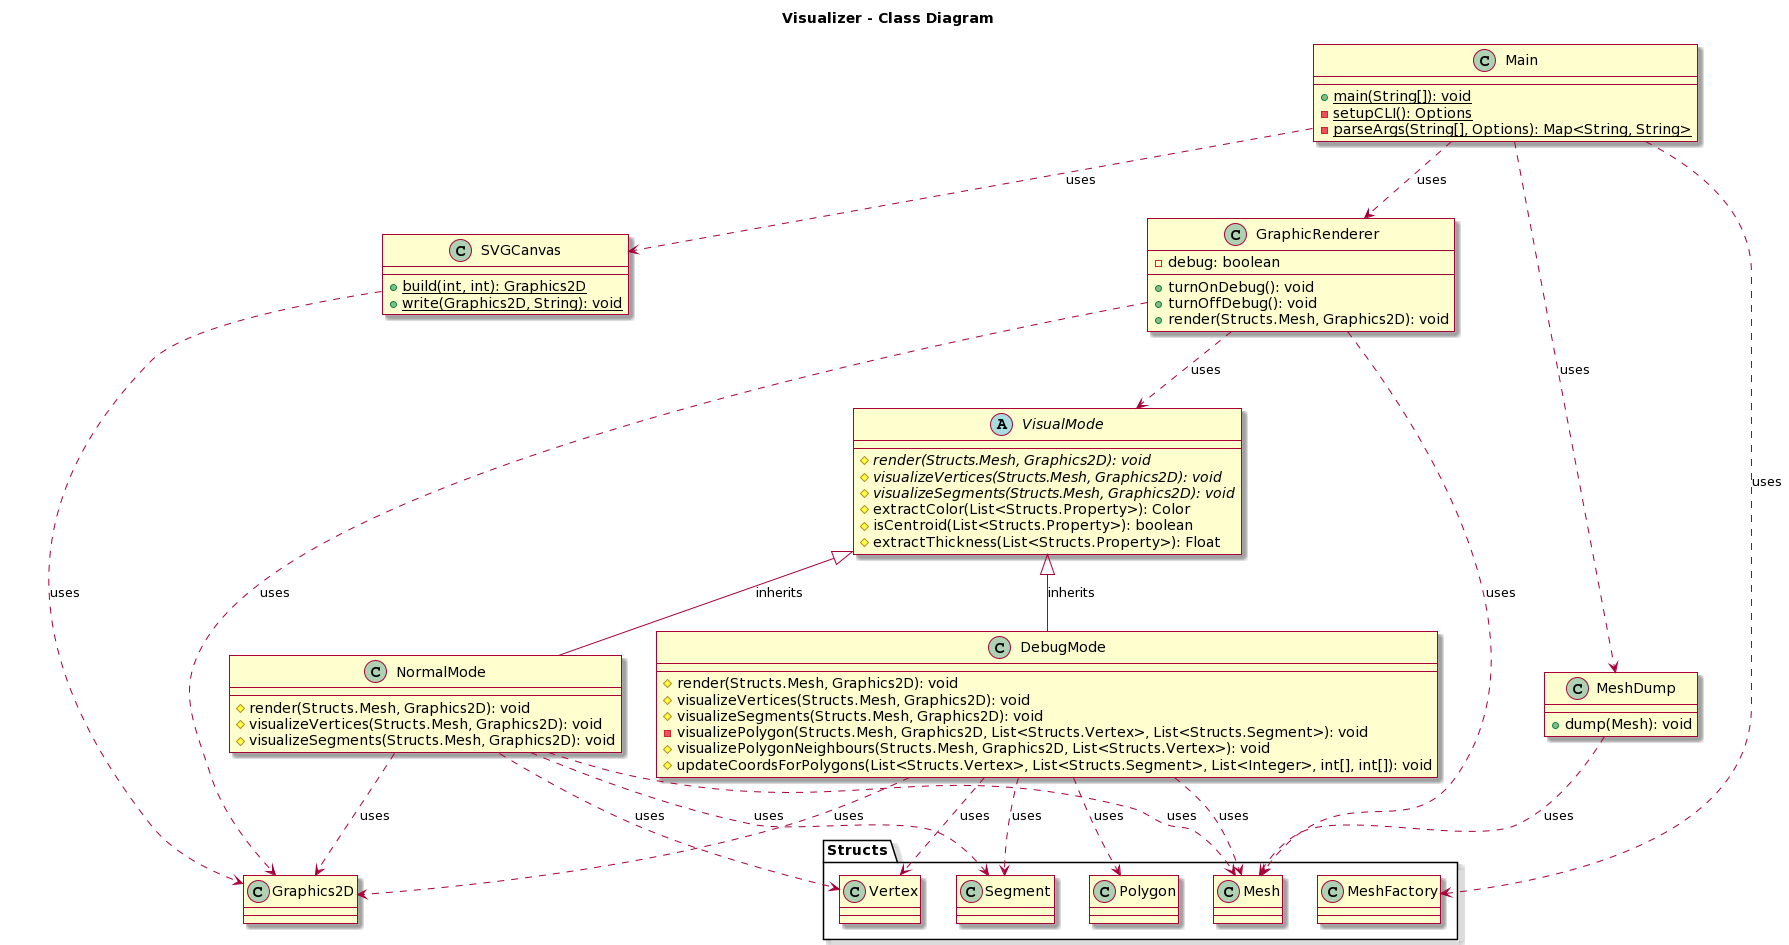

The diagram above was rendered by PlantUML. Its source (embedded in the PNG):
@startuml
skin rose

title Visualizer - Class Diagram

class Main {
  +{static}main(String[]): void
  -{static}setupCLI(): Options
  -{static}parseArgs(String[], Options): Map<String, String>
}
class GraphicRenderer {
  -debug: boolean
  +turnOnDebug(): void
  +turnOffDebug(): void
  +render(Structs.Mesh, Graphics2D): void
}
abstract class VisualMode {
  #{abstract}render(Structs.Mesh, Graphics2D): void
  #{abstract}visualizeVertices(Structs.Mesh, Graphics2D): void
  #{abstract}visualizeSegments(Structs.Mesh, Graphics2D): void
  #extractColor(List<Structs.Property>): Color
  #isCentroid(List<Structs.Property>): boolean
  #extractThickness(List<Structs.Property>): Float
}

class DebugMode {
  #render(Structs.Mesh, Graphics2D): void
  #visualizeVertices(Structs.Mesh, Graphics2D): void
  #visualizeSegments(Structs.Mesh, Graphics2D): void
  -visualizePolygon(Structs.Mesh, Graphics2D, List<Structs.Vertex>, List<Structs.Segment>): void
  #visualizePolygonNeighbours(Structs.Mesh, Graphics2D, List<Structs.Vertex>): void
  #updateCoordsForPolygons(List<Structs.Vertex>, List<Structs.Segment>, List<Integer>, int[], int[]): void
}

class NormalMode {
  #render(Structs.Mesh, Graphics2D): void
  #visualizeVertices(Structs.Mesh, Graphics2D): void
  #visualizeSegments(Structs.Mesh, Graphics2D): void
}

class SVGCanvas {
  +{static}build(int, int): Graphics2D
  +{static}write(Graphics2D, String): void
}

class MeshDump {
  +dump(Mesh): void
}

Main ..> GraphicRenderer: "uses"
Main ..> Structs.MeshFactory: "uses"
Main ..> SVGCanvas: "uses"
Main ..> MeshDump: "uses"

GraphicRenderer ..> Structs.Mesh: "uses"
GraphicRenderer ..> Graphics2D: "uses"
GraphicRenderer ..> VisualMode: "uses"

VisualMode <|-- DebugMode: "inherits"
VisualMode <|-- NormalMode: "inherits"

DebugMode ..> Structs.Mesh: "uses"
DebugMode ..> Graphics2D: "uses"
DebugMode ..> Structs.Vertex: "uses"
DebugMode ..> Structs.Segment: "uses"
DebugMode ..> Structs.Polygon: "uses"

NormalMode ..> Structs.Mesh: "uses"
NormalMode ..> Graphics2D: "uses"
NormalMode ..> Structs.Vertex: "uses"
NormalMode ..> Structs.Segment: "uses"

SVGCanvas ..> Graphics2D: "uses"
MeshDump ..> Structs.Mesh: "uses"
@enduml